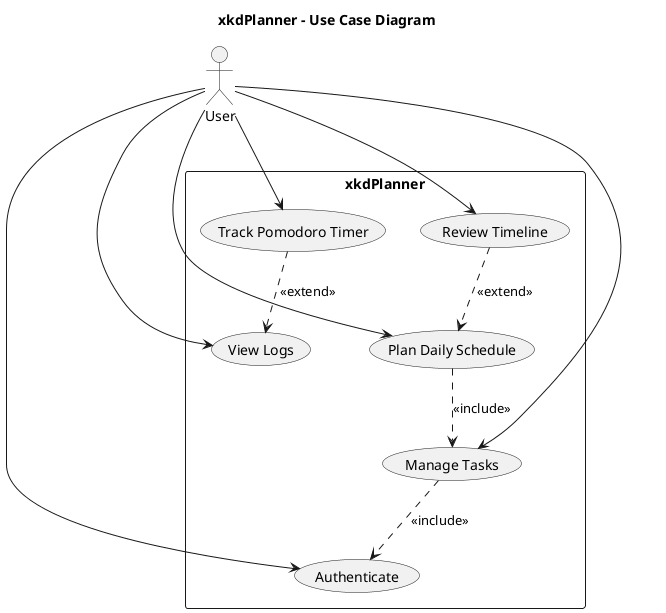

The diagram above was rendered by PlantUML. Its source (embedded in the PNG):
@startuml xkdPlanner-use-case
title xkdPlanner - Use Case Diagram

actor "User" as User

rectangle "xkdPlanner" {
  usecase "Authenticate" as UC_Auth
  usecase "Manage Tasks" as UC_Tasks
  usecase "Plan Daily Schedule" as UC_Daily
  usecase "Track Pomodoro Timer" as UC_Timer
  usecase "Review Timeline" as UC_Timeline
  usecase "View Logs" as UC_Logs
}

User --> UC_Auth
User --> UC_Tasks
User --> UC_Daily
User --> UC_Timer
User --> UC_Timeline
User --> UC_Logs

UC_Tasks ..> UC_Auth : <<include>>
UC_Daily ..> UC_Tasks : <<include>>
UC_Timer ..> UC_Logs : <<extend>>
UC_Timeline ..> UC_Daily : <<extend>>

@enduml